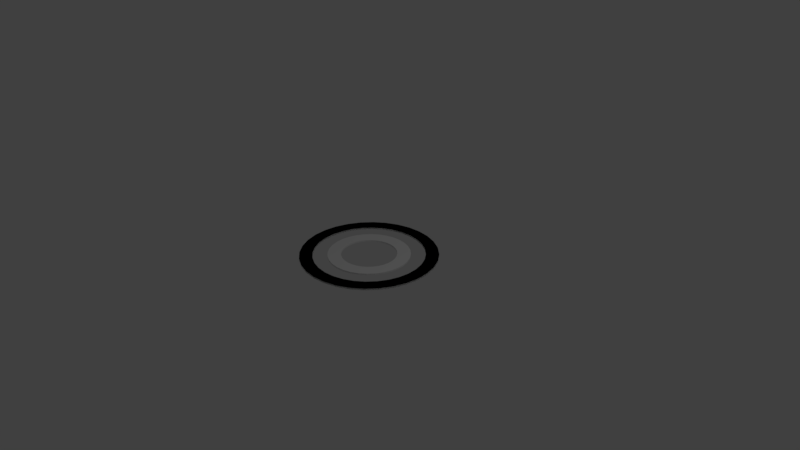 # Source: 3DUI.blend  (saved by Blender 2.79.0; exported with 4.5.12 LTS)
import bpy
from mathutils import Matrix  # noqa: F401  (used for matrix-valued properties, if any)

bpy.ops.wm.read_factory_settings(use_empty=True)
scene = bpy.context.scene
scene.name = 'Scene'

# ---- collections
col_collection_1 = bpy.data.collections.new('Collection 1'); scene.collection.children.link(col_collection_1)

# ---- world
world_world = bpy.data.worlds.new('World'); scene.world = world_world
world_world.color = (0.05088, 0.05088, 0.05088)
world_world.use_sun_shadow = False
world_world.sun_shadow_jitter_overblur = 0.0
world_world.cycles.sampling_method = 'MANUAL'

# ---- cameras
cam_camera = bpy.data.cameras.new('Camera')
cam_camera.clip_end = 100.0
cam_camera.lens = 35.0
cam_camera.sensor_width = 32.0
cam_camera.sensor_height = 18.0
cam_camera.ortho_scale = 7.314
cam_camera.dof.focus_distance = 0.0
cam_camera.dof.aperture_fstop = 128.0

# ---- lights
light_lamp = bpy.data.lights.new('Lamp', 'POINT')
light_lamp.transmission_factor = 0.0
light_lamp.cutoff_distance = 30.0
light_lamp.energy = 100.0
light_lamp.shadow_buffer_clip_start = 1.001
light_lamp.shadow_soft_size = 0.1
light_lamp.shadow_maximum_resolution = 0.006
light_lamp.use_absolute_resolution = True

# ---- meshes
me_cylinder_001 = bpy.data.meshes.new('Cylinder.001')
me_cylinder_001.from_pydata([(1.187e-08, 0.9, -0.01002), (1.187e-08, 0.9, 0.01002), (0.1756, 0.8827, -0.01002), (0.1756, 0.8827, 0.01002), (0.3444, 0.8315, -0.01002), (0.3444, 0.8315, 0.01002), (0.5, 0.7483, -0.01002), (0.5, 0.7483, 0.01002), (0.6364, 0.6364, -0.01002), (0.6364, 0.6364, 0.01002), (0.7483, 0.5, -0.01002), (0.7483, 0.5, 0.01002), (0.8315, 0.3444, -0.01002), (0.8315, 0.3444, 0.01002), (0.8827, 0.1756, -0.01002), (0.8827, 0.1756, 0.01002), (0.9, 9.645e-08, -0.01002), (0.9, 9.645e-08, 0.01002), (0.8827, -0.1756, -0.01002), (0.8827, -0.1756, 0.01002), (0.8315, -0.3444, -0.01002), (0.8315, -0.3444, 0.01002), (0.7483, -0.5, -0.01002), (0.7483, -0.5, 0.01002), (0.6364, -0.6364, -0.01002), (0.6364, -0.6364, 0.01002), (0.5, -0.7483, -0.01002), (0.5, -0.7483, 0.01002), (0.3444, -0.8315, -0.01002), (0.3444, -0.8315, 0.01002), (0.1756, -0.8827, -0.01002), (0.1756, -0.8827, 0.01002), (-2.814e-07, -0.9, -0.01002), (-2.814e-07, -0.9, 0.01002), (-0.1756, -0.8827, -0.01002), (-0.1756, -0.8827, 0.01002), (-0.3444, -0.8315, -0.01002), (-0.3444, -0.8315, 0.01002), (-0.5, -0.7483, -0.01002), (-0.5, -0.7483, 0.01002), (-0.6364, -0.6364, -0.01002), (-0.6364, -0.6364, 0.01002), (-0.7483, -0.5, -0.01002), (-0.7483, -0.5, 0.01002), (-0.8315, -0.3444, -0.01002), (-0.8315, -0.3444, 0.01002), (-0.8827, -0.1756, -0.01002), (-0.8827, -0.1756, 0.01002), (-0.9, 8.975e-07, -0.01002), (-0.9, 8.975e-07, 0.01002), (-0.8827, 0.1756, -0.01002), (-0.8827, 0.1756, 0.01002), (-0.8315, 0.3444, -0.01002), (-0.8315, 0.3444, 0.01002), (-0.7483, 0.5, -0.01002), (-0.7483, 0.5, 0.01002), (-0.6364, 0.6364, -0.01002), (-0.6364, 0.6364, 0.01002), (-0.5, 0.7483, -0.01002), (-0.5, 0.7483, 0.01002), (-0.3444, 0.8315, -0.01002), (-0.3444, 0.8315, 0.01002), (-0.1756, 0.8827, -0.01002), (-0.1756, 0.8827, 0.01002), (0.1422, 0.715, 0.01002), (3.218e-08, 0.729, 0.01002), (0.279, 0.6735, 0.01002), (0.405, 0.6061, 0.01002), (0.5155, 0.5155, 0.01002), (0.6061, 0.405, 0.01002), (0.6735, 0.279, 0.01002), (0.715, 0.1422, 0.01002), (0.729, 1.323e-07, 0.01002), (0.715, -0.1422, 0.01002), (0.6735, -0.279, 0.01002), (0.6061, -0.405, 0.01002), (0.5155, -0.5155, 0.01002), (0.405, -0.6061, 0.01002), (0.279, -0.6735, 0.01002), (0.1422, -0.715, 0.01002), (-2.054e-07, -0.729, 0.01002), (-0.1422, -0.715, 0.01002), (-0.279, -0.6735, 0.01002), (-0.405, -0.6061, 0.01002), (-0.5155, -0.5155, 0.01002), (-0.6061, -0.405, 0.01002), (-0.6735, -0.279, 0.01002), (-0.715, -0.1422, 0.01002), (-0.729, 7.811e-07, 0.01002), (-0.715, 0.1422, 0.01002), (-0.6735, 0.279, 0.01002), (-0.6061, 0.405, 0.01002), (-0.5155, 0.5155, 0.01002), (-0.405, 0.6061, 0.01002), (-0.279, 0.6735, 0.01002), (-0.1422, 0.715, 0.01002), (3.218e-08, 0.729, -0.01002), (0.1422, 0.715, -0.01002), (0.279, 0.6735, -0.01002), (0.405, 0.6061, -0.01002), (0.5155, 0.5155, -0.01002), (0.6061, 0.405, -0.01002), (0.6735, 0.279, -0.01002), (0.715, 0.1422, -0.01002), (0.729, 1.323e-07, -0.01002), (0.715, -0.1422, -0.01002), (0.6735, -0.279, -0.01002), (0.6061, -0.405, -0.01002), (0.5155, -0.5155, -0.01002), (0.405, -0.6061, -0.01002), (0.279, -0.6735, -0.01002), (0.1422, -0.715, -0.01002), (-2.054e-07, -0.729, -0.01002), (-0.1422, -0.715, -0.01002), (-0.279, -0.6735, -0.01002), (-0.405, -0.6061, -0.01002), (-0.5155, -0.5155, -0.01002), (-0.6061, -0.405, -0.01002), (-0.6735, -0.279, -0.01002), (-0.715, -0.1422, -0.01002), (-0.729, 7.811e-07, -0.01002), (-0.715, 0.1422, -0.01002), (-0.6735, 0.279, -0.01002), (-0.6061, 0.405, -0.01002), (-0.5155, 0.5155, -0.01002), (-0.405, 0.6061, -0.01002), (-0.279, 0.6735, -0.01002), (-0.1422, 0.715, -0.01002)], [], [(0, 1, 3, 2), (2, 3, 5, 4), (4, 5, 7, 6), (6, 7, 9, 8), (8, 9, 11, 10), (10, 11, 13, 12), (12, 13, 15, 14), (14, 15, 17, 16), (16, 17, 19, 18), (18, 19, 21, 20), (20, 21, 23, 22), (22, 23, 25, 24), (24, 25, 27, 26), (26, 27, 29, 28), (28, 29, 31, 30), (30, 31, 33, 32), (32, 33, 35, 34), (34, 35, 37, 36), (36, 37, 39, 38), (38, 39, 41, 40), (40, 41, 43, 42), (42, 43, 45, 44), (44, 45, 47, 46), (46, 47, 49, 48), (48, 49, 51, 50), (50, 51, 53, 52), (52, 53, 55, 54), (54, 55, 57, 56), (56, 57, 59, 58), (58, 59, 61, 60), (41, 39, 83, 84), (60, 61, 63, 62), (62, 63, 1, 0), (12, 14, 103, 102), (66, 98, 99, 67), (59, 57, 92, 93), (15, 13, 70, 71), (33, 31, 79, 80), (51, 49, 88, 89), (7, 5, 66, 67), (25, 23, 75, 76), (43, 41, 84, 85), (61, 59, 93, 94), (17, 15, 71, 72), (35, 33, 80, 81), (53, 51, 89, 90), (9, 7, 67, 68), (27, 25, 76, 77), (45, 43, 85, 86), (63, 61, 94, 95), (19, 17, 72, 73), (37, 35, 81, 82), (55, 53, 90, 91), (11, 9, 68, 69), (29, 27, 77, 78), (47, 45, 86, 87), (3, 1, 65, 64), (1, 63, 95, 65), (21, 19, 73, 74), (39, 37, 82, 83), (57, 55, 91, 92), (13, 11, 69, 70), (31, 29, 78, 79), (49, 47, 87, 88), (5, 3, 64, 66), (23, 21, 74, 75), (64, 97, 98, 66), (30, 32, 112, 111), (48, 50, 121, 120), (4, 6, 99, 98), (22, 24, 108, 107), (40, 42, 117, 116), (58, 60, 126, 125), (14, 16, 104, 103), (32, 34, 113, 112), (50, 52, 122, 121), (6, 8, 100, 99), (24, 26, 109, 108), (42, 44, 118, 117), (60, 62, 127, 126), (16, 18, 105, 104), (34, 36, 114, 113), (52, 54, 123, 122), (8, 10, 101, 100), (26, 28, 110, 109), (44, 46, 119, 118), (0, 2, 97, 96), (62, 0, 96, 127), (18, 20, 106, 105), (36, 38, 115, 114), (54, 56, 124, 123), (10, 12, 102, 101), (28, 30, 111, 110), (46, 48, 120, 119), (2, 4, 98, 97), (20, 22, 107, 106), (38, 40, 116, 115), (56, 58, 125, 124), (67, 99, 100, 68), (68, 100, 101, 69), (69, 101, 102, 70), (70, 102, 103, 71), (71, 103, 104, 72), (72, 104, 105, 73), (73, 105, 106, 74), (74, 106, 107, 75), (75, 107, 108, 76), (76, 108, 109, 77), (77, 109, 110, 78), (78, 110, 111, 79), (79, 111, 112, 80), (80, 112, 113, 81), (81, 113, 114, 82), (82, 114, 115, 83), (83, 115, 116, 84), (84, 116, 117, 85), (85, 117, 118, 86), (86, 118, 119, 87), (87, 119, 120, 88), (88, 120, 121, 89), (89, 121, 122, 90), (90, 122, 123, 91), (91, 123, 124, 92), (92, 124, 125, 93), (93, 125, 126, 94), (94, 126, 127, 95), (95, 127, 96, 65), (65, 96, 97, 64)])
me_cylinder_001.use_remesh_preserve_volume = False
me_cylinder_001.use_remesh_preserve_attributes = False
me_cylinder_001.use_mirror_vertex_groups = False
me_cylinder_001.update()
me_cylinder = bpy.data.meshes.new('Cylinder')
me_cylinder.from_pydata([(1.187e-08, 0.9, -0.01002), (1.187e-08, 0.9, 0.01002), (0.1756, 0.8827, -0.01002), (0.1756, 0.8827, 0.01002), (0.3444, 0.8315, -0.01002), (0.3444, 0.8315, 0.01002), (0.5, 0.7483, -0.01002), (0.5, 0.7483, 0.01002), (0.6364, 0.6364, -0.01002), (0.6364, 0.6364, 0.01002), (0.7483, 0.5, -0.01002), (0.7483, 0.5, 0.01002), (0.8315, 0.3444, -0.01002), (0.8315, 0.3444, 0.01002), (0.8827, 0.1756, -0.01002), (0.8827, 0.1756, 0.01002), (0.9, 9.645e-08, -0.01002), (0.9, 9.645e-08, 0.01002), (0.8827, -0.1756, -0.01002), (0.8827, -0.1756, 0.01002), (0.8315, -0.3444, -0.01002), (0.8315, -0.3444, 0.01002), (0.7483, -0.5, -0.01002), (0.7483, -0.5, 0.01002), (0.6364, -0.6364, -0.01002), (0.6364, -0.6364, 0.01002), (0.5, -0.7483, -0.01002), (0.5, -0.7483, 0.01002), (0.3444, -0.8315, -0.01002), (0.3444, -0.8315, 0.01002), (0.1756, -0.8827, -0.01002), (0.1756, -0.8827, 0.01002), (-2.814e-07, -0.9, -0.01002), (-2.814e-07, -0.9, 0.01002), (-0.1756, -0.8827, -0.01002), (-0.1756, -0.8827, 0.01002), (-0.3444, -0.8315, -0.01002), (-0.3444, -0.8315, 0.01002), (-0.5, -0.7483, -0.01002), (-0.5, -0.7483, 0.01002), (-0.6364, -0.6364, -0.01002), (-0.6364, -0.6364, 0.01002), (-0.7483, -0.5, -0.01002), (-0.7483, -0.5, 0.01002), (-0.8315, -0.3444, -0.01002), (-0.8315, -0.3444, 0.01002), (-0.8827, -0.1756, -0.01002), (-0.8827, -0.1756, 0.01002), (-0.9, 8.975e-07, -0.01002), (-0.9, 8.975e-07, 0.01002), (-0.8827, 0.1756, -0.01002), (-0.8827, 0.1756, 0.01002), (-0.8315, 0.3444, -0.01002), (-0.8315, 0.3444, 0.01002), (-0.7483, 0.5, -0.01002), (-0.7483, 0.5, 0.01002), (-0.6364, 0.6364, -0.01002), (-0.6364, 0.6364, 0.01002), (-0.5, 0.7483, -0.01002), (-0.5, 0.7483, 0.01002), (-0.3444, 0.8315, -0.01002), (-0.3444, 0.8315, 0.01002), (-0.1756, 0.8827, -0.01002), (-0.1756, 0.8827, 0.01002), (0.1422, 0.715, 0.01002), (3.218e-08, 0.729, 0.01002), (0.279, 0.6735, 0.01002), (0.405, 0.6061, 0.01002), (0.5155, 0.5155, 0.01002), (0.6061, 0.405, 0.01002), (0.6735, 0.279, 0.01002), (0.715, 0.1422, 0.01002), (0.729, 1.323e-07, 0.01002), (0.715, -0.1422, 0.01002), (0.6735, -0.279, 0.01002), (0.6061, -0.405, 0.01002), (0.5155, -0.5155, 0.01002), (0.405, -0.6061, 0.01002), (0.279, -0.6735, 0.01002), (0.1422, -0.715, 0.01002), (-2.054e-07, -0.729, 0.01002), (-0.1422, -0.715, 0.01002), (-0.279, -0.6735, 0.01002), (-0.405, -0.6061, 0.01002), (-0.5155, -0.5155, 0.01002), (-0.6061, -0.405, 0.01002), (-0.6735, -0.279, 0.01002), (-0.715, -0.1422, 0.01002), (-0.729, 7.811e-07, 0.01002), (-0.715, 0.1422, 0.01002), (-0.6735, 0.279, 0.01002), (-0.6061, 0.405, 0.01002), (-0.5155, 0.5155, 0.01002), (-0.405, 0.6061, 0.01002), (-0.279, 0.6735, 0.01002), (-0.1422, 0.715, 0.01002), (3.218e-08, 0.729, -0.01002), (0.1422, 0.715, -0.01002), (0.279, 0.6735, -0.01002), (0.405, 0.6061, -0.01002), (0.5155, 0.5155, -0.01002), (0.6061, 0.405, -0.01002), (0.6735, 0.279, -0.01002), (0.715, 0.1422, -0.01002), (0.729, 1.323e-07, -0.01002), (0.715, -0.1422, -0.01002), (0.6735, -0.279, -0.01002), (0.6061, -0.405, -0.01002), (0.5155, -0.5155, -0.01002), (0.405, -0.6061, -0.01002), (0.279, -0.6735, -0.01002), (0.1422, -0.715, -0.01002), (-2.054e-07, -0.729, -0.01002), (-0.1422, -0.715, -0.01002), (-0.279, -0.6735, -0.01002), (-0.405, -0.6061, -0.01002), (-0.5155, -0.5155, -0.01002), (-0.6061, -0.405, -0.01002), (-0.6735, -0.279, -0.01002), (-0.715, -0.1422, -0.01002), (-0.729, 7.811e-07, -0.01002), (-0.715, 0.1422, -0.01002), (-0.6735, 0.279, -0.01002), (-0.6061, 0.405, -0.01002), (-0.5155, 0.5155, -0.01002), (-0.405, 0.6061, -0.01002), (-0.279, 0.6735, -0.01002), (-0.1422, 0.715, -0.01002), (0.1048, 0.5268, 0.01002), (5.35e-08, 0.5371, 0.01002), (0.2055, 0.4962, 0.01002), (0.2984, 0.4466, 0.01002), (0.3798, 0.3798, 0.01002), (0.4466, 0.2984, 0.01002), (0.4962, 0.2055, 0.01002), (0.5268, 0.1048, 0.01002), (0.5371, 1.769e-07, 0.01002), (0.5268, -0.1048, 0.01002), (0.4962, -0.2055, 0.01002), (0.4466, -0.2984, 0.01002), (0.3798, -0.3798, 0.01002), (0.2984, -0.4466, 0.01002), (0.2055, -0.4962, 0.01002), (0.1048, -0.5268, 0.01002), (-1.215e-07, -0.5371, 0.01002), (-0.1048, -0.5268, 0.01002), (-0.2055, -0.4962, 0.01002), (-0.2984, -0.4466, 0.01002), (-0.3798, -0.3798, 0.01002), (-0.4466, -0.2984, 0.01002), (-0.4962, -0.2055, 0.01002), (-0.5268, -0.1048, 0.01002), (-0.5371, 6.55e-07, 0.01002), (-0.5268, 0.1048, 0.01002), (-0.4962, 0.2055, 0.01002), (-0.4466, 0.2984, 0.01002), (-0.3798, 0.3798, 0.01002), (-0.2984, 0.4466, 0.01002), (-0.2055, 0.4962, 0.01002), (-0.1048, 0.5268, 0.01002), (5.35e-08, 0.5371, -0.01002), (0.1048, 0.5268, -0.01002), (0.2055, 0.4962, -0.01002), (0.2984, 0.4466, -0.01002), (0.3798, 0.3798, -0.01002), (0.4466, 0.2984, -0.01002), (0.4962, 0.2055, -0.01002), (0.5268, 0.1048, -0.01002), (0.5371, 1.769e-07, -0.01002), (0.5268, -0.1048, -0.01002), (0.4962, -0.2055, -0.01002), (0.4466, -0.2984, -0.01002), (0.3798, -0.3798, -0.01002), (0.2984, -0.4466, -0.01002), (0.2055, -0.4962, -0.01002), (0.1048, -0.5268, -0.01002), (-1.215e-07, -0.5371, -0.01002), (-0.1048, -0.5268, -0.01002), (-0.2055, -0.4962, -0.01002), (-0.2984, -0.4466, -0.01002), (-0.3798, -0.3798, -0.01002), (-0.4466, -0.2984, -0.01002), (-0.4962, -0.2055, -0.01002), (-0.5268, -0.1048, -0.01002), (-0.5371, 6.55e-07, -0.01002), (-0.5268, 0.1048, -0.01002), (-0.4962, 0.2055, -0.01002), (-0.4466, 0.2984, -0.01002), (-0.3798, 0.3798, -0.01002), (-0.2984, 0.4466, -0.01002), (-0.2055, 0.4962, -0.01002), (-0.1048, 0.5268, -0.01002), (0.07058, 0.3548, 0.01002), (7.897e-08, 0.3618, 0.01002), (0.1385, 0.3343, 0.01002), (0.201, 0.3008, 0.01002), (0.2558, 0.2558, 0.01002), (0.3008, 0.201, 0.01002), (0.3343, 0.1385, 0.01002), (0.3548, 0.07058, 0.01002), (0.3618, 2.195e-07, 0.01002), (0.3548, -0.07058, 0.01002), (0.3343, -0.1385, 0.01002), (0.3008, -0.201, 0.01002), (0.2558, -0.2558, 0.01002), (0.201, -0.3008, 0.01002), (0.1385, -0.3343, 0.01002), (0.07058, -0.3548, 0.01002), (-3.891e-08, -0.3618, 0.01002), (-0.07058, -0.3548, 0.01002), (-0.1385, -0.3343, 0.01002), (-0.201, -0.3008, 0.01002), (-0.2558, -0.2558, 0.01002), (-0.3008, -0.201, 0.01002), (-0.3343, -0.1385, 0.01002), (-0.3548, -0.07058, 0.01002), (-0.3618, 5.415e-07, 0.01002), (-0.3548, 0.07058, 0.01002), (-0.3343, 0.1385, 0.01002), (-0.3008, 0.201, 0.01002), (-0.2558, 0.2558, 0.01002), (-0.201, 0.3008, 0.01002), (-0.1385, 0.3343, 0.01002), (-0.07058, 0.3548, 0.01002), (7.897e-08, 0.3618, -0.01002), (0.07058, 0.3548, -0.01002), (0.1385, 0.3343, -0.01002), (0.201, 0.3008, -0.01002), (0.2558, 0.2558, -0.01002), (0.3008, 0.201, -0.01002), (0.3343, 0.1385, -0.01002), (0.3548, 0.07058, -0.01002), (0.3618, 2.195e-07, -0.01002), (0.3548, -0.07058, -0.01002), (0.3343, -0.1385, -0.01002), (0.3008, -0.201, -0.01002), (0.2558, -0.2558, -0.01002), (0.201, -0.3008, -0.01002), (0.1385, -0.3343, -0.01002), (0.07058, -0.3548, -0.01002), (-3.891e-08, -0.3618, -0.01002), (-0.07058, -0.3548, -0.01002), (-0.1385, -0.3343, -0.01002), (-0.201, -0.3008, -0.01002), (-0.2558, -0.2558, -0.01002), (-0.3008, -0.201, -0.01002), (-0.3343, -0.1385, -0.01002), (-0.3548, -0.07058, -0.01002), (-0.3618, 5.415e-07, -0.01002), (-0.3548, 0.07058, -0.01002), (-0.3343, 0.1385, -0.01002), (-0.3008, 0.201, -0.01002), (-0.2558, 0.2558, -0.01002), (-0.201, 0.3008, -0.01002), (-0.1385, 0.3343, -0.01002), (-0.07058, 0.3548, -0.01002)], [], [(0, 1, 3, 2), (2, 3, 5, 4), (4, 5, 7, 6), (6, 7, 9, 8), (8, 9, 11, 10), (10, 11, 13, 12), (12, 13, 15, 14), (14, 15, 17, 16), (16, 17, 19, 18), (18, 19, 21, 20), (20, 21, 23, 22), (22, 23, 25, 24), (24, 25, 27, 26), (26, 27, 29, 28), (28, 29, 31, 30), (30, 31, 33, 32), (32, 33, 35, 34), (34, 35, 37, 36), (36, 37, 39, 38), (38, 39, 41, 40), (40, 41, 43, 42), (42, 43, 45, 44), (44, 45, 47, 46), (46, 47, 49, 48), (48, 49, 51, 50), (50, 51, 53, 52), (52, 53, 55, 54), (54, 55, 57, 56), (56, 57, 59, 58), (58, 59, 61, 60), (41, 39, 83, 84), (60, 61, 63, 62), (62, 63, 1, 0), (12, 14, 103, 102), (66, 98, 99, 67), (59, 57, 92, 93), (15, 13, 70, 71), (33, 31, 79, 80), (51, 49, 88, 89), (7, 5, 66, 67), (25, 23, 75, 76), (43, 41, 84, 85), (61, 59, 93, 94), (17, 15, 71, 72), (35, 33, 80, 81), (53, 51, 89, 90), (9, 7, 67, 68), (27, 25, 76, 77), (45, 43, 85, 86), (63, 61, 94, 95), (19, 17, 72, 73), (37, 35, 81, 82), (55, 53, 90, 91), (11, 9, 68, 69), (29, 27, 77, 78), (47, 45, 86, 87), (3, 1, 65, 64), (1, 63, 95, 65), (21, 19, 73, 74), (39, 37, 82, 83), (57, 55, 91, 92), (13, 11, 69, 70), (31, 29, 78, 79), (49, 47, 87, 88), (5, 3, 64, 66), (23, 21, 74, 75), (64, 97, 98, 66), (30, 32, 112, 111), (48, 50, 121, 120), (4, 6, 99, 98), (22, 24, 108, 107), (40, 42, 117, 116), (58, 60, 126, 125), (14, 16, 104, 103), (32, 34, 113, 112), (50, 52, 122, 121), (6, 8, 100, 99), (24, 26, 109, 108), (42, 44, 118, 117), (60, 62, 127, 126), (16, 18, 105, 104), (34, 36, 114, 113), (52, 54, 123, 122), (8, 10, 101, 100), (26, 28, 110, 109), (44, 46, 119, 118), (0, 2, 97, 96), (62, 0, 96, 127), (18, 20, 106, 105), (36, 38, 115, 114), (54, 56, 124, 123), (10, 12, 102, 101), (28, 30, 111, 110), (46, 48, 120, 119), (2, 4, 98, 97), (20, 22, 107, 106), (38, 40, 116, 115), (56, 58, 125, 124), (67, 99, 100, 68), (68, 100, 101, 69), (69, 101, 102, 70), (70, 102, 103, 71), (71, 103, 104, 72), (72, 104, 105, 73), (73, 105, 106, 74), (74, 106, 107, 75), (75, 107, 108, 76), (76, 108, 109, 77), (77, 109, 110, 78), (78, 110, 111, 79), (79, 111, 112, 80), (80, 112, 113, 81), (81, 113, 114, 82), (82, 114, 115, 83), (83, 115, 116, 84), (84, 116, 117, 85), (85, 117, 118, 86), (86, 118, 119, 87), (87, 119, 120, 88), (88, 120, 121, 89), (89, 121, 122, 90), (90, 122, 123, 91), (91, 123, 124, 92), (92, 124, 125, 93), (93, 125, 126, 94), (94, 126, 127, 95), (95, 127, 96, 65), (65, 96, 97, 64), (129, 160, 191, 159), (159, 191, 190, 158), (158, 190, 189, 157), (157, 189, 188, 156), (156, 188, 187, 155), (155, 187, 186, 154), (154, 186, 185, 153), (153, 185, 184, 152), (152, 184, 183, 151), (151, 183, 182, 150), (150, 182, 181, 149), (149, 181, 180, 148), (148, 180, 179, 147), (147, 179, 178, 146), (146, 178, 177, 145), (145, 177, 176, 144), (144, 176, 175, 143), (143, 175, 174, 142), (142, 174, 173, 141), (141, 173, 172, 140), (140, 172, 171, 139), (139, 171, 170, 138), (138, 170, 169, 137), (137, 169, 168, 136), (136, 168, 167, 135), (135, 167, 166, 134), (134, 166, 165, 133), (133, 165, 164, 132), (132, 164, 163, 131), (131, 163, 162, 130), (130, 162, 161, 128), (128, 161, 160, 129), (133, 132, 196, 197), (186, 187, 251, 250), (194, 226, 227, 195), (129, 159, 223, 193), (147, 146, 210, 211), (134, 133, 197, 198), (148, 147, 211, 212), (135, 134, 198, 199), (149, 148, 212, 213), (136, 135, 199, 200), (150, 149, 213, 214), (137, 136, 200, 201), (151, 150, 214, 215), (138, 137, 201, 202), (152, 151, 215, 216), (139, 138, 202, 203), (153, 152, 216, 217), (140, 139, 203, 204), (154, 153, 217, 218), (141, 140, 204, 205), (155, 154, 218, 219), (142, 141, 205, 206), (128, 129, 193, 192), (156, 155, 219, 220), (143, 142, 206, 207), (130, 128, 192, 194), (157, 156, 220, 221), (144, 143, 207, 208), (131, 130, 194, 195), (158, 157, 221, 222), (145, 144, 208, 209), (132, 131, 195, 196), (159, 158, 222, 223), (146, 145, 209, 210), (192, 225, 226, 194), (173, 174, 238, 237), (160, 161, 225, 224), (187, 188, 252, 251), (174, 175, 239, 238), (161, 162, 226, 225), (188, 189, 253, 252), (175, 176, 240, 239), (162, 163, 227, 226), (189, 190, 254, 253), (176, 177, 241, 240), (163, 164, 228, 227), (190, 191, 255, 254), (177, 178, 242, 241), (164, 165, 229, 228), (191, 160, 224, 255), (178, 179, 243, 242), (165, 166, 230, 229), (179, 180, 244, 243), (166, 167, 231, 230), (180, 181, 245, 244), (167, 168, 232, 231), (181, 182, 246, 245), (168, 169, 233, 232), (182, 183, 247, 246), (169, 170, 234, 233), (183, 184, 248, 247), (170, 171, 235, 234), (184, 185, 249, 248), (171, 172, 236, 235), (185, 186, 250, 249), (172, 173, 237, 236), (195, 227, 228, 196), (196, 228, 229, 197), (197, 229, 230, 198), (198, 230, 231, 199), (199, 231, 232, 200), (200, 232, 233, 201), (201, 233, 234, 202), (202, 234, 235, 203), (203, 235, 236, 204), (204, 236, 237, 205), (205, 237, 238, 206), (206, 238, 239, 207), (207, 239, 240, 208), (208, 240, 241, 209), (209, 241, 242, 210), (210, 242, 243, 211), (211, 243, 244, 212), (212, 244, 245, 213), (213, 245, 246, 214), (214, 246, 247, 215), (215, 247, 248, 216), (216, 248, 249, 217), (217, 249, 250, 218), (218, 250, 251, 219), (219, 251, 252, 220), (220, 252, 253, 221), (221, 253, 254, 222), (222, 254, 255, 223), (223, 255, 224, 193), (193, 224, 225, 192)])
me_cylinder.use_remesh_preserve_volume = False
me_cylinder.use_remesh_preserve_attributes = False
me_cylinder.use_mirror_vertex_groups = False
me_cylinder.update()

# ---- objects
ob_enemyindicator = bpy.data.objects.new('EnemyIndicator', me_cylinder_001)
ob_bounceindictor = bpy.data.objects.new('BounceIndictor', me_cylinder)
ob_lamp = bpy.data.objects.new('Lamp', light_lamp)
ob_camera = bpy.data.objects.new('Camera', cam_camera)

# ---- transforms, parenting, visibility, modifiers, constraints
ob_enemyindicator.location = (0.0, 0.0, 0.0)
ob_enemyindicator.lineart.crease_threshold = 0.0
ob_bounceindictor.location = (0.0, 0.0, 0.0)
ob_bounceindictor.lineart.crease_threshold = 0.0
ob_lamp.location = (4.076, 1.005, 5.904)
ob_lamp.rotation_euler = (0.6503, 0.05522, 1.866)
ob_lamp.lock_rotations_4d = False
ob_lamp.empty_display_type = 'ARROWS'
ob_lamp.color = (0.0, 0.0, 0.0, 0.0)
ob_lamp.lineart.crease_threshold = 0.0
ob_camera.location = (7.481, -6.508, 5.344)
ob_camera.rotation_euler = (1.109, 0.0, 0.8149)
ob_camera.lock_rotations_4d = False
ob_camera.empty_display_type = 'ARROWS'
ob_camera.color = (0.0, 0.0, 0.0, 0.0)
ob_camera.display_type = 'WIRE'
ob_camera.lineart.crease_threshold = 0.0

# ---- collection membership
col_collection_1.objects.link(ob_enemyindicator)
col_collection_1.objects.link(ob_bounceindictor)
col_collection_1.objects.link(ob_lamp)
col_collection_1.objects.link(ob_camera)

# ---- scene / render settings (as saved in the file)
scene.camera = ob_camera
scene.frame_start = 1; scene.frame_end = 250; scene.frame_set(1)
scene.render.engine = 'BLENDER_EEVEE_NEXT'
scene.render.resolution_percentage = 50
scene.render.dither_intensity = 0.0
scene.cycles.use_denoising = False
scene.cycles.samples = 128
scene.cycles.sampling_pattern = 'TABULATED_SOBOL'
scene.cycles.use_adaptive_sampling = False
scene.cycles.use_light_tree = False
scene.cycles.blur_glossy = 0.0
scene.cycles.sample_clamp_indirect = 0.0
scene.view_settings.view_transform = 'Standard'
bpy.context.view_layer.update()
